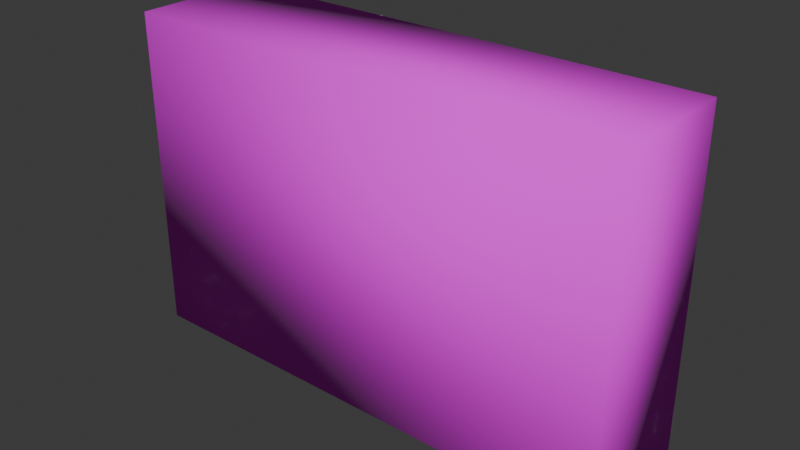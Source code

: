 # Source: leather_suitcase.blend  (saved by Blender 4.4.30; exported with 4.5.12 LTS)
import bpy
from mathutils import Matrix  # noqa: F401  (used for matrix-valued properties, if any)

bpy.ops.wm.read_factory_settings(use_empty=True)
scene = bpy.context.scene
scene.name = 'Scene'

# ---- collections
col_collection = bpy.data.collections.new('Collection'); scene.collection.children.link(col_collection)

# ---- images (referenced by path relative to the original .blend; pixels are not part of the script)
import os
ASSET_DIR = os.environ.get("B2B_ASSET_DIR", "")  # directory of the original .blend (textures are referenced by path, not embedded)
HERE = os.path.dirname(os.path.abspath(__file__))  # packed textures are extracted next to this script under _unpacked/

def load_image(name, relpath, width, height, colorspace="sRGB"):
    """Load a texture the original file referenced (path relative to the .blend, or extracted next to this script)."""
    p = next((c for c in (os.path.join(HERE, relpath), os.path.join(ASSET_DIR, relpath)) if relpath and os.path.exists(c)), "")
    if p:
        img = bpy.data.images.load(p, check_existing=True)
        img.name = name
    else:  # same state as the original file: an image datablock whose file is absent (Cycles renders it pink)
        img = bpy.data.images.new(name, width, height)
        img.source = "FILE"
        img.filepath = "//" + (relpath or name)
    img.colorspace_settings.name = colorspace
    return img
img_leather_suitcase = load_image('leather_suitcase', 'leather_suitcase.png', 1024, 1024, 'sRGB')

# ---- materials (node trees are filled in below, after node groups)
mat_leather_suitcase = bpy.data.materials.new('leather_suitcase')

# ---- material node trees
mat_leather_suitcase.use_nodes = True; mat_leather_suitcase.node_tree.nodes.clear()
_N = mat_leather_suitcase.node_tree.nodes; _L = mat_leather_suitcase.node_tree.links
n0 = _N.new('ShaderNodeBsdfPrincipled'); n0.name = 'Principled BSDF'; n0.location = (10, 300)
n0.inputs[2].default_value = 1.0
n1 = _N.new('ShaderNodeOutputMaterial'); n1.name = 'Material Output'; n1.location = (300, 300)
n2 = _N.new('ShaderNodeTexImage'); n2.name = 'Image Texture'; n2.location = (-280, 280)
n2.image = img_leather_suitcase
n2.interpolation = 'Closest'
_L.new(n0.outputs[0], n1.inputs[0])
_L.new(n2.outputs[0], n0.inputs[0])
n1.is_active_output = True

# ---- world
world_world = bpy.data.worlds.new('World'); scene.world = world_world
world_world.use_nodes = True; world_world.node_tree.nodes.clear()
_N = world_world.node_tree.nodes; _L = world_world.node_tree.links
n0 = _N.new('ShaderNodeOutputWorld'); n0.name = 'World Output'; n0.location = (300, 300)
n1 = _N.new('ShaderNodeBackground'); n1.name = 'Background'; n1.location = (10, 300)
n1.inputs[0].default_value = (0.05088, 0.05088, 0.05088, 1.0)
_L.new(n1.outputs[0], n0.inputs[0])
n0.is_active_output = True
world_world.color = (0.05088, 0.05088, 0.05088)
world_world.sun_shadow_jitter_overblur = 0.0

# ---- meshes
me_cube_001 = bpy.data.meshes.new('Cube.001')
me_cube_001.from_pydata([(-0.4999, -0.1206, -0.004426), (-0.4999, -0.1206, 0.6473), (-0.4999, 0.1389, -0.004426), (-0.4999, 0.1389, 0.6473), (0.5031, -0.1206, -0.004426), (0.5031, -0.1206, 0.6473), (0.5031, 0.1389, -0.004426), (0.5031, 0.1389, 0.6473)], [], [(0, 1, 3, 2), (2, 3, 7, 6), (6, 7, 5, 4), (4, 5, 1, 0), (2, 6, 4, 0), (7, 3, 1, 5)])
me_cube_001.polygons.foreach_set('use_smooth', [True] * 6)
_uv = me_cube_001.uv_layers.new(name='UVMap')
_uv.uv.foreach_set('vector', [0.375, 0.0, 0.625, 0.0, 0.625, 0.25, 0.375, 0.25, 0.375, 0.25, 0.625, 0.25, 0.625, 0.5, 0.375, 0.5, 0.375, 0.5, 0.625, 0.5, 0.625, 0.75, 0.375, 0.75, 0.375, 0.75, 0.625, 0.75, 0.625, 1.0, 0.375, 1.0, 0.125, 0.5, 0.375, 0.5, 0.375, 0.75, 0.125, 0.75, 0.625, 0.5, 0.875, 0.5, 0.875, 0.75, 0.625, 0.75])
me_cube_001.materials.append(mat_leather_suitcase)
me_cube_001.update()

# ---- objects
ob_leather_suitcase = bpy.data.objects.new('leather_suitcase', me_cube_001)

# ---- transforms, parenting, visibility, modifiers, constraints
ob_leather_suitcase.location = (0.0, 0.0, 0.0)

# ---- collection membership
col_collection.objects.link(ob_leather_suitcase)

# ---- scene / render settings (as saved in the file)
scene.frame_start = 1; scene.frame_end = 250; scene.frame_set(1)
scene.render.engine = 'CYCLES'
scene.cycles.bake_type = 'DIFFUSE'
bpy.context.view_layer.update()

# ---- added for rendering (the .blend has no active camera and no usable light): camera, sun
cam_auto = bpy.data.cameras.new('AutoCamera')
cam_auto.lens = 50.0
cam_auto.sensor_width = 36.0
cam_auto.clip_end = 1000.0
ob_auto_camera = bpy.data.objects.new('AutoCamera', cam_auto)
scene.collection.objects.link(ob_auto_camera)
ob_auto_camera.location = (1.13403, -1.34978, 1.22739)
ob_auto_camera.rotation_euler = (1.09748, -7.21219e-08, 0.694738)
scene.camera = ob_auto_camera
light_auto_sun = bpy.data.lights.new('AutoSun', 'SUN')
light_auto_sun.energy = 3.0
light_auto_sun.angle = 0.0523599
ob_auto_sun = bpy.data.objects.new('AutoSun', light_auto_sun)
scene.collection.objects.link(ob_auto_sun)
ob_auto_sun.rotation_euler = (0.872665, 0.174533, 0.523599)
bpy.context.view_layer.update()
